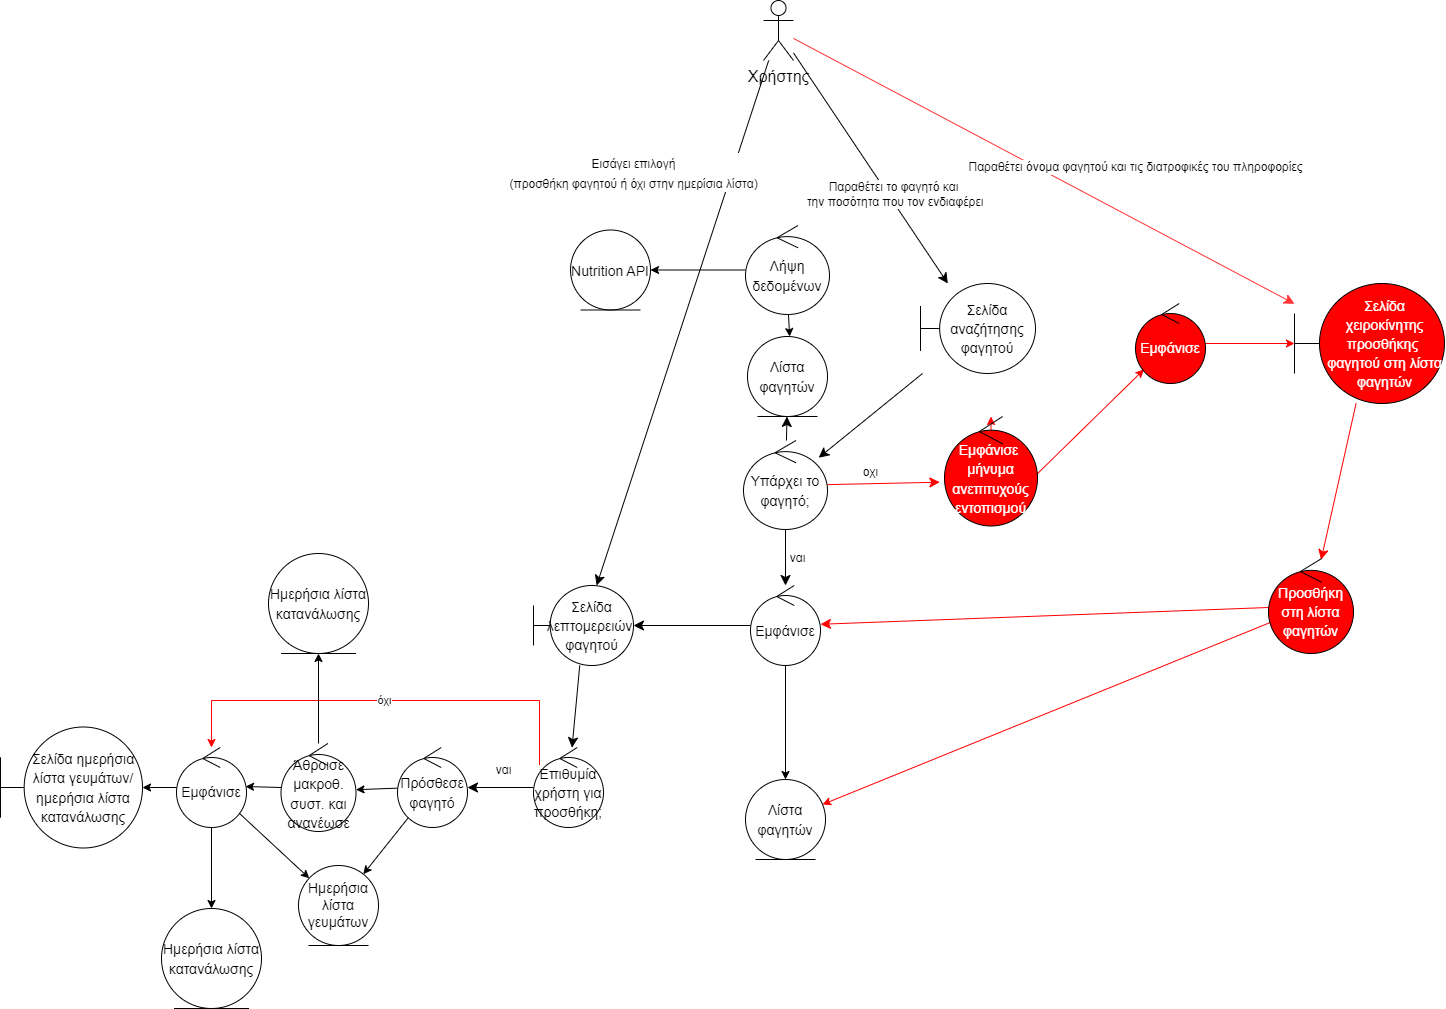

The diagram above was exported from draw.io. Its source (the exported page's mxGraphModel, read from the mxfile embedded in the PNG):
<mxGraphModel dx="2290" dy="1243" grid="1" gridSize="10" guides="1" tooltips="1" connect="1" arrows="1" fold="1" page="1" pageScale="1" pageWidth="1654" pageHeight="1169" math="0" shadow="0">
  <root>
    <mxCell id="0" />
    <mxCell id="1" parent="0" />
    <mxCell id="bhG3UqWKx_D3YFyvvtK5-68" value="" style="edgeStyle=none;curved=1;rounded=0;orthogonalLoop=1;jettySize=auto;html=1;fontSize=13;startSize=8;endSize=8;fontColor=#000000;strokeColor=#FF3333;" parent="1" source="bhG3UqWKx_D3YFyvvtK5-74" target="bhG3UqWKx_D3YFyvvtK5-95" edge="1">
      <mxGeometry x="0.5272" y="64" relative="1" as="geometry">
        <mxPoint x="1617" y="1209" as="targetPoint" />
        <mxPoint as="offset" />
      </mxGeometry>
    </mxCell>
    <mxCell id="bhG3UqWKx_D3YFyvvtK5-69" value="&lt;font style=&quot;font-size: 12px;&quot;&gt;Παραθέτει όνομα φαγητού και τις διατροφικές του πληροφορίες&lt;/font&gt;" style="edgeLabel;html=1;align=center;verticalAlign=middle;resizable=0;points=[];rotation=0;fontColor=#000000;" parent="bhG3UqWKx_D3YFyvvtK5-68" vertex="1" connectable="0">
      <mxGeometry x="0.3355" y="-2" relative="1" as="geometry">
        <mxPoint x="8" y="-51" as="offset" />
      </mxGeometry>
    </mxCell>
    <mxCell id="bhG3UqWKx_D3YFyvvtK5-70" value="" style="edgeStyle=none;curved=1;rounded=0;orthogonalLoop=1;jettySize=auto;html=1;fontSize=12;startSize=8;endSize=8;strokeColor=#000000;fontColor=#000000;" parent="1" source="bhG3UqWKx_D3YFyvvtK5-74" target="bhG3UqWKx_D3YFyvvtK5-76" edge="1">
      <mxGeometry relative="1" as="geometry" />
    </mxCell>
    <mxCell id="bhG3UqWKx_D3YFyvvtK5-71" value="&lt;font style=&quot;font-size: 12px;&quot;&gt;Παραθέτει το φαγητό και&lt;br style=&quot;font-size: 12px;&quot;&gt;&amp;nbsp;την ποσότητα που τον ενδιαφέρει&lt;/font&gt;" style="edgeLabel;html=1;align=center;verticalAlign=middle;resizable=0;points=[];rotation=0;fontColor=#000000;fontSize=12;" parent="bhG3UqWKx_D3YFyvvtK5-70" vertex="1" connectable="0">
      <mxGeometry x="0.3814" relative="1" as="geometry">
        <mxPoint x="-7" y="-18" as="offset" />
      </mxGeometry>
    </mxCell>
    <mxCell id="bhG3UqWKx_D3YFyvvtK5-72" value="" style="edgeStyle=none;curved=1;rounded=0;orthogonalLoop=1;jettySize=auto;html=1;fontSize=12;startSize=8;endSize=8;strokeColor=#000000;fontColor=#000000;" parent="1" source="bhG3UqWKx_D3YFyvvtK5-74" target="bhG3UqWKx_D3YFyvvtK5-85" edge="1">
      <mxGeometry relative="1" as="geometry" />
    </mxCell>
    <mxCell id="bhG3UqWKx_D3YFyvvtK5-73" value="&lt;font style=&quot;font-size: 12px;&quot;&gt;Εισάγει επιλογή&lt;br&gt;(προσθήκη φαγητού ή όχι στην ημερίσια λίστα)&lt;br&gt;&lt;/font&gt;" style="edgeLabel;html=1;align=center;verticalAlign=middle;resizable=0;points=[];fontSize=16;rotation=0;fontColor=#000000;" parent="bhG3UqWKx_D3YFyvvtK5-72" vertex="1" connectable="0">
      <mxGeometry x="-0.2525" y="2" relative="1" as="geometry">
        <mxPoint x="-73" y="-86" as="offset" />
      </mxGeometry>
    </mxCell>
    <mxCell id="bhG3UqWKx_D3YFyvvtK5-74" value="Χρήστης" style="shape=umlActor;verticalLabelPosition=bottom;verticalAlign=top;html=1;fontSize=16;fontColor=#000000;" parent="1" vertex="1">
      <mxGeometry x="1283" y="790" width="30" height="60" as="geometry" />
    </mxCell>
    <mxCell id="bhG3UqWKx_D3YFyvvtK5-75" value="" style="edgeStyle=none;curved=1;rounded=0;orthogonalLoop=1;jettySize=auto;html=1;fontSize=12;startSize=8;endSize=8;strokeColor=#000000;fontColor=#000000;" parent="1" target="bhG3UqWKx_D3YFyvvtK5-80" edge="1">
      <mxGeometry relative="1" as="geometry">
        <mxPoint x="1442" y="1163" as="sourcePoint" />
      </mxGeometry>
    </mxCell>
    <mxCell id="bhG3UqWKx_D3YFyvvtK5-76" value="&lt;font style=&quot;font-size: 14px;&quot;&gt;Σελίδα αναζήτησης φαγητού&lt;/font&gt;" style="shape=umlBoundary;whiteSpace=wrap;html=1;fontSize=16;strokeColor=#000000;fontColor=#000000;" parent="1" vertex="1">
      <mxGeometry x="1440" y="1073" width="115" height="90" as="geometry" />
    </mxCell>
    <mxCell id="bhG3UqWKx_D3YFyvvtK5-77" value="&lt;font&gt;ναι&lt;/font&gt;" style="edgeStyle=none;curved=1;rounded=0;orthogonalLoop=1;jettySize=auto;html=1;fontSize=12;startSize=8;endSize=8;strokeColor=#000000;fontColor=#000000;" parent="1" source="bhG3UqWKx_D3YFyvvtK5-80" target="bhG3UqWKx_D3YFyvvtK5-83" edge="1">
      <mxGeometry y="12" relative="1" as="geometry">
        <mxPoint as="offset" />
      </mxGeometry>
    </mxCell>
    <mxCell id="bhG3UqWKx_D3YFyvvtK5-78" value="" style="edgeStyle=none;curved=1;rounded=0;orthogonalLoop=1;jettySize=auto;html=1;fontSize=12;startSize=8;endSize=8;strokeColor=#000000;fontColor=#000000;" parent="1" source="bhG3UqWKx_D3YFyvvtK5-80" target="bhG3UqWKx_D3YFyvvtK5-86" edge="1">
      <mxGeometry relative="1" as="geometry" />
    </mxCell>
    <mxCell id="bhG3UqWKx_D3YFyvvtK5-79" value="&lt;font style=&quot;font-size: 12px;&quot;&gt;οχι&lt;/font&gt;" style="edgeStyle=none;curved=1;rounded=0;orthogonalLoop=1;jettySize=auto;html=1;fontSize=12;startSize=8;endSize=8;entryX=-0.05;entryY=0.6;entryDx=0;entryDy=0;entryPerimeter=0;fontColor=#000000;strokeColor=#FF0000;" parent="1" source="bhG3UqWKx_D3YFyvvtK5-80" target="bhG3UqWKx_D3YFyvvtK5-114" edge="1">
      <mxGeometry x="-0.2273" y="11" relative="1" as="geometry">
        <mxPoint x="1543.4896737762501" y="1338.545574581292" as="targetPoint" />
        <mxPoint as="offset" />
      </mxGeometry>
    </mxCell>
    <mxCell id="bhG3UqWKx_D3YFyvvtK5-80" value="&lt;font style=&quot;font-size: 14px;&quot;&gt;Υπάρχει το φαγητό;&lt;/font&gt;" style="ellipse;shape=umlControl;whiteSpace=wrap;html=1;fontSize=16;strokeColor=#000000;fontColor=#000000;" parent="1" vertex="1">
      <mxGeometry x="1263" y="1230" width="84" height="89" as="geometry" />
    </mxCell>
    <mxCell id="bhG3UqWKx_D3YFyvvtK5-81" value="" style="edgeStyle=none;curved=1;rounded=0;orthogonalLoop=1;jettySize=auto;html=1;fontSize=12;startSize=8;endSize=8;strokeColor=#000000;fontColor=#000000;" parent="1" source="bhG3UqWKx_D3YFyvvtK5-83" target="bhG3UqWKx_D3YFyvvtK5-85" edge="1">
      <mxGeometry relative="1" as="geometry" />
    </mxCell>
    <mxCell id="bhG3UqWKx_D3YFyvvtK5-82" value="" style="edgeStyle=orthogonalEdgeStyle;rounded=0;orthogonalLoop=1;jettySize=auto;html=1;" parent="1" source="bhG3UqWKx_D3YFyvvtK5-83" target="bhG3UqWKx_D3YFyvvtK5-99" edge="1">
      <mxGeometry relative="1" as="geometry" />
    </mxCell>
    <mxCell id="bhG3UqWKx_D3YFyvvtK5-83" value="&lt;font style=&quot;font-size: 14px;&quot;&gt;Εμφάνισε&lt;/font&gt;" style="ellipse;shape=umlControl;whiteSpace=wrap;html=1;fontSize=16;strokeColor=#000000;fontColor=#000000;" parent="1" vertex="1">
      <mxGeometry x="1270" y="1375" width="70" height="80" as="geometry" />
    </mxCell>
    <mxCell id="bhG3UqWKx_D3YFyvvtK5-84" value="" style="edgeStyle=none;curved=1;rounded=0;orthogonalLoop=1;jettySize=auto;html=1;fontSize=12;startSize=8;endSize=8;strokeColor=#000000;fontColor=#000000;" parent="1" source="bhG3UqWKx_D3YFyvvtK5-85" target="bhG3UqWKx_D3YFyvvtK5-89" edge="1">
      <mxGeometry relative="1" as="geometry" />
    </mxCell>
    <mxCell id="bhG3UqWKx_D3YFyvvtK5-85" value="&lt;font style=&quot;font-size: 14px;&quot;&gt;Σελίδα λεπτομερειών&amp;nbsp; φαγητού&lt;/font&gt;" style="shape=umlBoundary;whiteSpace=wrap;html=1;fontSize=16;strokeColor=#000000;fontColor=#000000;" parent="1" vertex="1">
      <mxGeometry x="1053" y="1375" width="100" height="80" as="geometry" />
    </mxCell>
    <mxCell id="bhG3UqWKx_D3YFyvvtK5-86" value="&lt;font style=&quot;font-size: 14px;&quot;&gt;Λίστα φαγητών&lt;/font&gt;" style="ellipse;shape=umlEntity;whiteSpace=wrap;html=1;fontSize=16;strokeColor=#000000;fontColor=#000000;" parent="1" vertex="1">
      <mxGeometry x="1267" y="1126" width="80" height="80" as="geometry" />
    </mxCell>
    <mxCell id="bhG3UqWKx_D3YFyvvtK5-87" value="&lt;font&gt;ναι&lt;/font&gt;" style="edgeStyle=none;curved=1;rounded=0;orthogonalLoop=1;jettySize=auto;html=1;fontSize=12;startSize=8;endSize=8;strokeColor=#000000;fontColor=#000000;" parent="1" source="bhG3UqWKx_D3YFyvvtK5-89" target="bhG3UqWKx_D3YFyvvtK5-92" edge="1">
      <mxGeometry x="-0.1018" y="-17" relative="1" as="geometry">
        <mxPoint as="offset" />
      </mxGeometry>
    </mxCell>
    <mxCell id="bhG3UqWKx_D3YFyvvtK5-88" value="όχι" style="edgeStyle=orthogonalEdgeStyle;rounded=0;orthogonalLoop=1;jettySize=auto;html=1;strokeColor=#FF0000;" parent="1" source="bhG3UqWKx_D3YFyvvtK5-89" target="bhG3UqWKx_D3YFyvvtK5-103" edge="1">
      <mxGeometry relative="1" as="geometry">
        <Array as="points">
          <mxPoint x="1059" y="1490" />
          <mxPoint x="731" y="1490" />
        </Array>
      </mxGeometry>
    </mxCell>
    <mxCell id="bhG3UqWKx_D3YFyvvtK5-89" value="&lt;span style=&quot;font-size: 14px;&quot;&gt;Επιθυμία χρήστη για προσθήκη;&lt;/span&gt;" style="ellipse;shape=umlControl;whiteSpace=wrap;html=1;fontSize=16;strokeColor=#000000;fontColor=#000000;" parent="1" vertex="1">
      <mxGeometry x="1053" y="1537" width="70" height="80" as="geometry" />
    </mxCell>
    <mxCell id="bhG3UqWKx_D3YFyvvtK5-90" value="" style="edgeStyle=none;rounded=0;orthogonalLoop=1;jettySize=auto;html=1;fontSize=14;strokeColor=#000000;entryX=1;entryY=0.525;entryDx=0;entryDy=0;entryPerimeter=0;fontColor=#000000;" parent="1" source="bhG3UqWKx_D3YFyvvtK5-92" target="bhG3UqWKx_D3YFyvvtK5-110" edge="1">
      <mxGeometry relative="1" as="geometry">
        <mxPoint x="888" y="1577" as="targetPoint" />
      </mxGeometry>
    </mxCell>
    <mxCell id="bhG3UqWKx_D3YFyvvtK5-91" value="" style="rounded=0;orthogonalLoop=1;jettySize=auto;html=1;" parent="1" source="bhG3UqWKx_D3YFyvvtK5-92" target="bhG3UqWKx_D3YFyvvtK5-111" edge="1">
      <mxGeometry relative="1" as="geometry" />
    </mxCell>
    <mxCell id="bhG3UqWKx_D3YFyvvtK5-92" value="&lt;font style=&quot;font-size: 14px;&quot;&gt;Πρόσθεσε φαγητό&lt;/font&gt;" style="ellipse;shape=umlControl;whiteSpace=wrap;html=1;fontSize=16;strokeColor=#000000;fontColor=#000000;" parent="1" vertex="1">
      <mxGeometry x="917" y="1537" width="70" height="80" as="geometry" />
    </mxCell>
    <mxCell id="bhG3UqWKx_D3YFyvvtK5-93" value="&lt;font style=&quot;font-size: 14px;&quot;&gt;Σελίδα ημερήσια λίστα γευμάτων/ ημερήσια λίστα κατανάλωσης&lt;/font&gt;" style="shape=umlBoundary;whiteSpace=wrap;html=1;fontSize=16;strokeColor=#000000;fontColor=#000000;" parent="1" vertex="1">
      <mxGeometry x="520" y="1516.5" width="142" height="121" as="geometry" />
    </mxCell>
    <mxCell id="bhG3UqWKx_D3YFyvvtK5-94" value="" style="edgeStyle=none;curved=1;rounded=0;orthogonalLoop=1;jettySize=auto;html=1;fontSize=12;startSize=8;endSize=8;fontColor=#000000;strokeColor=#FF0000;" parent="1" source="bhG3UqWKx_D3YFyvvtK5-95" target="bhG3UqWKx_D3YFyvvtK5-98" edge="1">
      <mxGeometry relative="1" as="geometry" />
    </mxCell>
    <mxCell id="bhG3UqWKx_D3YFyvvtK5-95" value="&lt;font style=&quot;font-size: 14px;&quot;&gt;Σελίδα χειροκίνητης προσθήκης&amp;nbsp; φαγητού στη λίστα φαγητών&lt;/font&gt;" style="shape=umlBoundary;fontSize=16;html=1;whiteSpace=wrap;horizontal=1;labelBackgroundColor=none;labelBorderColor=none;spacingTop=0;spacing=0;spacingRight=0;spacingLeft=5;fontColor=#FFFFFF;fillColor=#FF0000;strokeColor=#000000;" parent="1" vertex="1">
      <mxGeometry x="1814" y="1073" width="150" height="120" as="geometry" />
    </mxCell>
    <mxCell id="bhG3UqWKx_D3YFyvvtK5-96" value="" style="edgeStyle=none;curved=1;rounded=0;orthogonalLoop=1;jettySize=auto;html=1;fontSize=12;startSize=8;endSize=8;fontColor=#000000;strokeColor=#FF0000;" parent="1" source="bhG3UqWKx_D3YFyvvtK5-98" target="bhG3UqWKx_D3YFyvvtK5-83" edge="1">
      <mxGeometry relative="1" as="geometry" />
    </mxCell>
    <mxCell id="bhG3UqWKx_D3YFyvvtK5-97" value="" style="rounded=0;orthogonalLoop=1;jettySize=auto;html=1;strokeColor=#FF0000;" parent="1" source="bhG3UqWKx_D3YFyvvtK5-98" target="bhG3UqWKx_D3YFyvvtK5-99" edge="1">
      <mxGeometry relative="1" as="geometry" />
    </mxCell>
    <mxCell id="bhG3UqWKx_D3YFyvvtK5-98" value="&lt;font style=&quot;font-size: 14px;&quot;&gt;Προσθήκη στη λίστα φαγητών&lt;/font&gt;" style="ellipse;shape=umlControl;whiteSpace=wrap;html=1;fontSize=16;fontColor=#FFFFFF;fillColor=#FF0000;" parent="1" vertex="1">
      <mxGeometry x="1788" y="1348" width="85" height="95" as="geometry" />
    </mxCell>
    <mxCell id="bhG3UqWKx_D3YFyvvtK5-99" value="&lt;font style=&quot;font-size: 14px;&quot;&gt;Λίστα φαγητών&lt;/font&gt;" style="ellipse;shape=umlEntity;whiteSpace=wrap;html=1;fontSize=16;fontColor=#000000;strokeColor=#000000;" parent="1" vertex="1">
      <mxGeometry x="1265" y="1569" width="80" height="80" as="geometry" />
    </mxCell>
    <mxCell id="bhG3UqWKx_D3YFyvvtK5-100" value="" style="rounded=0;orthogonalLoop=1;jettySize=auto;html=1;strokeColor=#000000;fontColor=#000000;" parent="1" source="bhG3UqWKx_D3YFyvvtK5-103" target="bhG3UqWKx_D3YFyvvtK5-93" edge="1">
      <mxGeometry relative="1" as="geometry" />
    </mxCell>
    <mxCell id="bhG3UqWKx_D3YFyvvtK5-101" value="" style="rounded=0;orthogonalLoop=1;jettySize=auto;html=1;" parent="1" source="bhG3UqWKx_D3YFyvvtK5-103" target="bhG3UqWKx_D3YFyvvtK5-111" edge="1">
      <mxGeometry relative="1" as="geometry" />
    </mxCell>
    <mxCell id="bhG3UqWKx_D3YFyvvtK5-102" value="" style="edgeStyle=orthogonalEdgeStyle;rounded=0;orthogonalLoop=1;jettySize=auto;html=1;" parent="1" source="bhG3UqWKx_D3YFyvvtK5-103" target="bhG3UqWKx_D3YFyvvtK5-112" edge="1">
      <mxGeometry relative="1" as="geometry" />
    </mxCell>
    <mxCell id="bhG3UqWKx_D3YFyvvtK5-103" value="&lt;font style=&quot;font-size: 14px;&quot;&gt;Εμφάνισε&lt;/font&gt;" style="ellipse;shape=umlControl;whiteSpace=wrap;html=1;strokeColor=#000000;fontColor=#000000;" parent="1" vertex="1">
      <mxGeometry x="696" y="1537" width="70" height="80" as="geometry" />
    </mxCell>
    <mxCell id="bhG3UqWKx_D3YFyvvtK5-104" value="" style="rounded=0;orthogonalLoop=1;jettySize=auto;html=1;fontColor=#000000;strokeColor=#FF0000;exitX=0.979;exitY=0.539;exitDx=0;exitDy=0;exitPerimeter=0;" parent="1" source="bhG3UqWKx_D3YFyvvtK5-114" target="bhG3UqWKx_D3YFyvvtK5-106" edge="1">
      <mxGeometry relative="1" as="geometry">
        <mxPoint x="1697.7000000000003" y="1227.46" as="sourcePoint" />
      </mxGeometry>
    </mxCell>
    <mxCell id="bhG3UqWKx_D3YFyvvtK5-105" value="" style="edgeStyle=none;rounded=0;orthogonalLoop=1;jettySize=auto;html=1;fontColor=#000000;strokeColor=#FF0000;" parent="1" source="bhG3UqWKx_D3YFyvvtK5-106" target="bhG3UqWKx_D3YFyvvtK5-95" edge="1">
      <mxGeometry relative="1" as="geometry" />
    </mxCell>
    <mxCell id="bhG3UqWKx_D3YFyvvtK5-106" value="&lt;font style=&quot;font-size: 14px;&quot;&gt;Εμφάνισε&lt;/font&gt;" style="ellipse;shape=umlControl;whiteSpace=wrap;html=1;fontColor=#FFFFFF;fillColor=#FF0000;" parent="1" vertex="1">
      <mxGeometry x="1655" y="1093" width="70" height="80" as="geometry" />
    </mxCell>
    <mxCell id="bhG3UqWKx_D3YFyvvtK5-107" value="&lt;font style=&quot;font-size: 14px;&quot;&gt;Ημερήσια λίστα κατανάλωσης&lt;/font&gt;" style="ellipse;shape=umlEntity;whiteSpace=wrap;html=1;fontSize=16;strokeColor=#000000;fontColor=#000000;" parent="1" vertex="1">
      <mxGeometry x="788" y="1343" width="100" height="100" as="geometry" />
    </mxCell>
    <mxCell id="bhG3UqWKx_D3YFyvvtK5-108" value="" style="edgeStyle=none;rounded=0;orthogonalLoop=1;jettySize=auto;html=1;fontSize=14;strokeColor=#000000;entryX=0.986;entryY=0.488;entryDx=0;entryDy=0;entryPerimeter=0;fontColor=#000000;" parent="1" source="bhG3UqWKx_D3YFyvvtK5-110" target="bhG3UqWKx_D3YFyvvtK5-103" edge="1">
      <mxGeometry relative="1" as="geometry">
        <mxPoint x="768" y="1575" as="targetPoint" />
      </mxGeometry>
    </mxCell>
    <mxCell id="bhG3UqWKx_D3YFyvvtK5-109" value="" style="edgeStyle=orthogonalEdgeStyle;rounded=0;orthogonalLoop=1;jettySize=auto;html=1;" parent="1" source="bhG3UqWKx_D3YFyvvtK5-110" target="bhG3UqWKx_D3YFyvvtK5-107" edge="1">
      <mxGeometry relative="1" as="geometry" />
    </mxCell>
    <mxCell id="bhG3UqWKx_D3YFyvvtK5-110" value="&lt;font style=&quot;font-size: 14px;&quot;&gt;Άθροισε μακροθ. συστ. και ανανέωσε&lt;br&gt;&lt;/font&gt;" style="ellipse;shape=umlControl;whiteSpace=wrap;html=1;fontSize=16;strokeColor=#000000;fontColor=#000000;" parent="1" vertex="1">
      <mxGeometry x="800.5" y="1533" width="75" height="88" as="geometry" />
    </mxCell>
    <mxCell id="bhG3UqWKx_D3YFyvvtK5-111" value="&lt;font style=&quot;font-size: 14px;&quot;&gt;Ημερήσια λίστα γευμάτων&lt;/font&gt;" style="ellipse;shape=umlEntity;whiteSpace=wrap;html=1;fontColor=#000000;strokeColor=#000000;" parent="1" vertex="1">
      <mxGeometry x="818" y="1655" width="80" height="80" as="geometry" />
    </mxCell>
    <mxCell id="bhG3UqWKx_D3YFyvvtK5-112" value="&lt;font style=&quot;font-size: 14px;&quot;&gt;Ημερήσια λίστα κατανάλωσης&lt;/font&gt;" style="ellipse;shape=umlEntity;whiteSpace=wrap;html=1;fontSize=16;strokeColor=#000000;fontColor=#000000;" parent="1" vertex="1">
      <mxGeometry x="681" y="1698" width="100" height="100" as="geometry" />
    </mxCell>
    <mxCell id="bhG3UqWKx_D3YFyvvtK5-113" value="" style="edgeStyle=orthogonalEdgeStyle;rounded=0;orthogonalLoop=1;jettySize=auto;html=1;fontColor=#000000;strokeColor=#FF0000;" parent="1" target="bhG3UqWKx_D3YFyvvtK5-114" edge="1">
      <mxGeometry relative="1" as="geometry">
        <mxPoint x="1515" y="1271" as="sourcePoint" />
        <Array as="points" />
        <mxPoint x="1638" y="1271" as="targetPoint" />
      </mxGeometry>
    </mxCell>
    <mxCell id="bhG3UqWKx_D3YFyvvtK5-114" value="&lt;font style=&quot;font-size: 14px;&quot;&gt;Εμφάνισε&amp;nbsp;&lt;br&gt;μήνυμα ανεπιτυχούς εντοπισμού&lt;br&gt;&lt;/font&gt;" style="ellipse;shape=umlControl;whiteSpace=wrap;html=1;fontSize=16;fontColor=#FFFFFF;fillColor=#FF0000;strokeColor=#000000;" parent="1" vertex="1">
      <mxGeometry x="1464" y="1206" width="93" height="109.5" as="geometry" />
    </mxCell>
    <mxCell id="bhG3UqWKx_D3YFyvvtK5-115" value="&lt;span style=&quot;font-size: 14px;&quot;&gt;Nutrition API&lt;/span&gt;" style="ellipse;shape=umlEntity;whiteSpace=wrap;html=1;fontSize=16;strokeColor=#000000;fontColor=#000000;" parent="1" vertex="1">
      <mxGeometry x="1090" y="1019.5" width="80" height="80" as="geometry" />
    </mxCell>
    <mxCell id="bhG3UqWKx_D3YFyvvtK5-116" value="" style="rounded=0;orthogonalLoop=1;jettySize=auto;html=1;" parent="1" source="bhG3UqWKx_D3YFyvvtK5-118" target="bhG3UqWKx_D3YFyvvtK5-115" edge="1">
      <mxGeometry relative="1" as="geometry" />
    </mxCell>
    <mxCell id="bhG3UqWKx_D3YFyvvtK5-117" value="" style="rounded=0;orthogonalLoop=1;jettySize=auto;html=1;" parent="1" source="bhG3UqWKx_D3YFyvvtK5-118" target="bhG3UqWKx_D3YFyvvtK5-86" edge="1">
      <mxGeometry relative="1" as="geometry" />
    </mxCell>
    <mxCell id="bhG3UqWKx_D3YFyvvtK5-118" value="&lt;span style=&quot;font-size: 14px;&quot;&gt;Λήψη δεδομένων&lt;/span&gt;" style="ellipse;shape=umlControl;whiteSpace=wrap;html=1;fontSize=16;strokeColor=#000000;fontColor=#000000;" parent="1" vertex="1">
      <mxGeometry x="1265" y="1015" width="84" height="89" as="geometry" />
    </mxCell>
  </root>
</mxGraphModel>